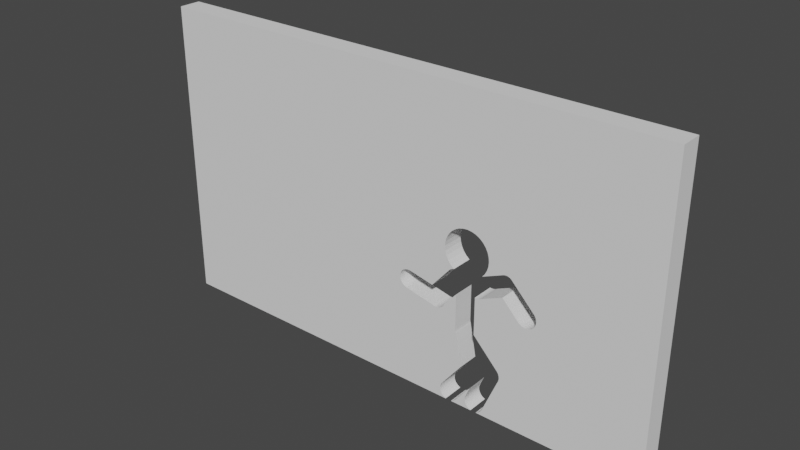 # Source: 2Pose_WALL_70Psize.blend  (saved by Blender 3.2.14; exported with 4.5.12 LTS)
import bpy
from mathutils import Matrix  # noqa: F401  (used for matrix-valued properties, if any)

bpy.ops.wm.read_factory_settings(use_empty=True)
scene = bpy.context.scene
scene.name = 'Scene'

# ---- world
world_world = bpy.data.worlds.new('World'); scene.world = world_world
world_world.use_nodes = True; world_world.node_tree.nodes.clear()
_N = world_world.node_tree.nodes; _L = world_world.node_tree.links
n0 = _N.new('ShaderNodeOutputWorld'); n0.name = 'World Output'; n0.location = (300, 300)
n1 = _N.new('ShaderNodeBackground'); n1.name = 'Background'; n1.location = (10, 300)
n1.inputs[0].default_value = (0.05088, 0.05088, 0.05088, 1.0)
_L.new(n1.outputs[0], n0.inputs[0])
n0.is_active_output = True
world_world.color = (0.05088, 0.05088, 0.05088)
world_world.use_sun_shadow = False
world_world.sun_shadow_jitter_overblur = 0.0

# ---- meshes
me_cube_002 = bpy.data.meshes.new('Cube.002')
me_cube_002.from_pydata([(-48.27, -1.556, -12.79), (-48.27, -1.556, 30.13), (-48.27, 1.556, -12.79), (-48.27, 1.556, 30.13), (25.73, -1.556, -12.79), (25.73, -1.556, 30.13), (25.73, 1.556, -12.79), (25.73, 1.556, 30.13), (-9.924, 1.556, 2.286), (-9.949, 1.556, 2.549), (-9.847, 1.556, 2.033), (-9.924, 1.556, 2.811), (-9.847, 1.556, 3.064), (-9.722, 1.556, 3.297), (-9.555, 1.556, 1.596), (-9.722, 1.556, 1.8), (-9.555, 1.556, 3.501), (-8.876, 1.556, 1.205), (-9.118, 1.556, 1.304), (-9.118, 1.556, 3.793), (-8.603, 1.556, 3.895), (-8.305, 1.556, 3.859), (-8.302, 1.556, 3.874), (-8.34, 1.556, 3.87), (-8.871, 1.556, 1.229), (-8.865, 1.556, 3.87), (-9.351, 1.556, 1.429), (-9.351, 1.556, 3.668), (-4.664, 1.556, 0.2994), (-4.825, 1.556, 3.127), (-4.456, 1.556, 0.2363), (-4.251, 1.556, 0.2105), (-4.299, 1.556, 0.2208), (-4.181, 1.556, 0.2092), (-4.25, 1.556, 0.216), (-3.643, 1.556, 0.3164), (-3.907, 1.556, 0.2363), (-2.99, 1.556, -10.66), (-3.064, 1.556, -10.75), (-3.186, 1.556, 0.6216), (-3.399, 1.556, 0.4465), (-3.064, 1.556, -12.26), (-3.191, 1.556, -12.02), (-3.27, 1.556, -11.77), (-3.296, 1.556, -11.5), (-3.27, 1.556, -11.24), (-3.191, 1.556, -10.99), (-2.893, 1.556, -12.46), (-2.881, 1.556, 1.078), (-2.875, 1.556, 1.097), (-2.424, 1.556, 7.412), (-2.425, 1.556, 5.935), (-2.447, 1.556, -12.76), (-2.429, 1.556, 5.927), (-2.022, 1.556, 6.922), (-2.036, 1.556, 6.324), (-2.25, 1.556, 6.149), (-2.341, 1.556, -12.79), (-2.685, 1.556, -12.63), (-1.793, 1.556, 6.454), (-1.543, 1.556, 6.53), (-1.116, 1.556, -1.921), (-1.117, 1.556, -1.911), (-1.115, 1.556, -1.864), (-1.394, 1.556, -12.76), (-1.499, 1.556, -12.79), (-1.531, 1.556, 11.9), (-1.112, 1.556, -1.864), (-1.09, 1.556, -2.185), (-0.9472, 1.556, -12.46), (-0.8305, 1.556, -12.34), (-0.8408, 1.556, -12.33), (-1.156, 1.556, -12.63), (-1.114, 1.556, -1.887), (-0.9718, 1.556, 12.2), (-2.989, 1.556, -10.66), (-2.022, 1.556, 11.5), (-1.034, 1.556, -2.368), (-3.011, 1.556, 0.8349), (-1.124, 1.556, 3.144), (-2.723, 1.556, 7.972), (-2.907, 1.556, 8.579), (-2.969, 1.556, 9.21), (-2.907, 1.556, 9.841), (-2.723, 1.556, 10.45), (-2.424, 1.556, 11.01), (0.2665, 1.556, 12.45), (0.6414, 1.556, -11.51), (0.6676, 1.556, -11.25), (0.7454, 1.556, -11.0), (0.7612, 1.556, -10.97), (0.7533, 1.556, -10.96), (1.248, 1.556, -12.63), (1.041, 1.556, -12.46), (1.935, 1.556, 3.746), (1.678, 1.556, 3.771), (1.485, 1.556, -12.75), (1.6, 1.556, -12.79), (1.505, 1.556, 12.2), (0.8978, 1.556, 12.38), (2.474, 1.556, 3.853), (2.766, 1.556, -12.63), (2.53, 1.556, -12.75), (2.415, 1.556, -12.79), (2.717, 1.556, 3.983), (2.731, 1.556, 3.994), (2.555, 1.556, 11.5), (3.276, 1.556, -12.03), (3.269, 1.556, -12.02), (3.27, 1.556, -12.02), (3.143, 1.556, -12.26), (2.973, 1.556, -12.46), (2.957, 1.556, 7.412), (0.8716, 1.556, -12.26), (0.7454, 1.556, -12.02), (0.6676, 1.556, -11.77), (2.21, 1.556, 3.773), (2.618, 1.556, 7.0), (2.064, 1.556, 11.9), (5.176, 1.556, -5.115), (5.253, 1.556, -5.178), (5.549, 1.556, -6.668), (5.472, 1.556, -6.813), (5.549, 1.556, -5.621), (5.423, 1.556, -5.385), (5.799, 1.556, 8.352), (5.653, 1.556, -6.145), (5.631, 1.556, 8.301), (5.628, 1.556, 8.308), (6.426, 1.556, 8.29), (6.222, 1.556, 8.352), (6.8, 1.556, 8.027), (6.777, 1.556, 8.055), (6.613, 1.556, 8.19), (6.011, 1.556, 8.373), (5.627, 1.556, -6.412), (5.627, 1.556, -5.878), (5.604, 1.556, 5.243), (3.502, 1.556, 9.21), (8.118, 1.556, 2.704), (8.101, 1.556, 2.688), (8.47, 1.556, 2.489), (8.226, 1.556, 2.617), (9.008, 1.556, 2.383), (9.79, 1.556, 2.617), (9.547, 1.556, 2.489), (9.283, 1.556, 2.41), (8.734, 1.556, 2.41), (10.18, 1.556, 4.539), (10.1, 1.556, 4.638), (10.1, 1.556, 4.647), (10.42, 1.556, 3.769), (10.39, 1.556, 4.039), (10.31, 1.556, 3.239), (10.39, 1.556, 3.499), (10.31, 1.556, 4.299), (10.0, 1.556, 2.789), (10.18, 1.556, 2.999), (1.354, 1.556, -9.537), (-0.1554, 1.556, -7.019), (1.687, 1.556, -1.493), (3.256, 1.556, 7.972), (3.44, 1.556, 8.579), (3.44, 1.556, 9.841), (3.256, 1.556, 10.45), (2.957, 1.556, 11.01), (-0.3648, 1.556, 12.38), (-2.969, -1.556, 9.21), (-2.907, -1.556, 8.579), (-2.907, -1.556, 9.841), (-2.723, -1.556, 7.972), (-2.723, -1.556, 10.45), (-2.424, -1.556, 7.412), (-2.25, -1.556, 6.149), (-1.793, -1.556, 6.454), (-1.543, -1.556, 6.53), (-2.036, -1.556, 6.324), (-2.022, -1.556, 6.922), (-2.022, -1.556, 11.5), (-2.429, -1.556, 5.927), (-2.425, -1.556, 5.935), (-2.424, -1.556, 11.01), (-1.531, -1.556, 11.9), (-0.3648, -1.556, 12.38), (-0.9718, -1.556, 12.2), (0.8978, -1.556, 12.38), (1.935, -1.556, 3.746), (1.678, -1.556, 3.771), (1.505, -1.556, 12.2), (-1.124, -1.556, 3.144), (0.2665, -1.556, 12.45), (2.474, -1.556, 3.853), (2.21, -1.556, 3.773), (2.717, -1.556, 3.983), (2.731, -1.556, 3.994), (2.555, -1.556, 11.5), (2.618, -1.556, 7.0), (2.064, -1.556, 11.9), (2.957, -1.556, 7.412), (2.957, -1.556, 11.01), (5.631, -1.556, 8.301), (5.628, -1.556, 8.308), (5.799, -1.556, 8.352), (3.502, -1.556, 9.21), (3.256, -1.556, 7.972), (3.44, -1.556, 8.579), (6.011, -1.556, 8.373), (6.426, -1.556, 8.29), (6.222, -1.556, 8.352), (6.8, -1.556, 8.027), (6.777, -1.556, 8.055), (8.101, -1.556, 2.688), (8.118, -1.556, 2.704), (6.613, -1.556, 8.19), (5.604, -1.556, 5.243), (3.44, -1.556, 9.841), (3.256, -1.556, 10.45), (8.47, -1.556, 2.489), (9.008, -1.556, 2.383), (8.734, -1.556, 2.41), (9.547, -1.556, 2.489), (9.79, -1.556, 2.617), (9.283, -1.556, 2.41), (10.18, -1.556, 4.539), (10.1, -1.556, 4.647), (10.42, -1.556, 3.769), (10.39, -1.556, 3.499), (10.39, -1.556, 4.039), (10.18, -1.556, 2.999), (10.31, -1.556, 3.239), (10.31, -1.556, 4.299), (10.0, -1.556, 2.789), (10.1, -1.556, 4.638), (8.226, -1.556, 2.617), (-9.924, -1.556, 2.286), (-9.949, -1.556, 2.549), (-9.847, -1.556, 2.033), (-9.924, -1.556, 2.811), (-9.847, -1.556, 3.064), (-9.722, -1.556, 3.297), (-9.351, -1.556, 1.429), (-9.555, -1.556, 1.596), (-9.555, -1.556, 3.501), (-9.722, -1.556, 1.8), (-9.351, -1.556, 3.668), (-8.876, -1.556, 1.205), (-9.118, -1.556, 1.304), (-9.118, -1.556, 3.793), (-8.603, -1.556, 3.895), (-8.871, -1.556, 1.229), (-8.865, -1.556, 3.87), (-8.305, -1.556, 3.859), (-8.302, -1.556, 3.874), (-8.34, -1.556, 3.87), (-4.456, -1.556, 0.2363), (-4.825, -1.556, 3.127), (-4.25, -1.556, 0.216), (-4.251, -1.556, 0.2105), (-4.299, -1.556, 0.2208), (-3.907, -1.556, 0.2363), (-4.181, -1.556, 0.2092), (-3.399, -1.556, 0.4465), (-3.643, -1.556, 0.3164), (-2.989, -1.556, -10.66), (-2.99, -1.556, -10.66), (-3.064, -1.556, -10.75), (-2.881, -1.556, 1.078), (-2.875, -1.556, 1.097), (-2.447, -1.556, -12.76), (-2.341, -1.556, -12.79), (-2.685, -1.556, -12.63), (-2.893, -1.556, -12.46), (-3.011, -1.556, 0.8349), (-3.191, -1.556, -10.99), (-3.186, -1.556, 0.6216), (-3.064, -1.556, -12.26), (-3.191, -1.556, -12.02), (-3.27, -1.556, -11.77), (-3.296, -1.556, -11.5), (-3.27, -1.556, -11.24), (-4.664, -1.556, 0.2994), (-1.394, -1.556, -12.76), (-1.499, -1.556, -12.79), (-1.117, -1.556, -1.911), (-1.112, -1.556, -1.864), (-1.114, -1.556, -1.886), (-1.116, -1.556, -1.92), (-1.115, -1.556, -1.864), (-1.09, -1.556, -2.185), (-0.9472, -1.556, -12.46), (-0.8305, -1.556, -12.34), (-0.8408, -1.556, -12.33), (0.7533, -1.556, -10.96), (0.7612, -1.556, -10.97), (0.7454, -1.556, -11.0), (0.8716, -1.556, -12.26), (0.7454, -1.556, -12.02), (0.6676, -1.556, -11.25), (-1.156, -1.556, -12.63), (-0.1554, -1.556, -7.019), (1.041, -1.556, -12.46), (1.485, -1.556, -12.75), (1.6, -1.556, -12.79), (1.248, -1.556, -12.63), (2.53, -1.556, -12.75), (2.415, -1.556, -12.79), (2.973, -1.556, -12.46), (2.766, -1.556, -12.63), (3.143, -1.556, -12.26), (3.27, -1.556, -12.02), (3.276, -1.556, -12.03), (5.176, -1.556, -5.115), (5.253, -1.556, -5.178), (5.549, -1.556, -6.668), (5.549, -1.556, -5.621), (5.653, -1.556, -6.145), (5.627, -1.556, -6.412), (5.627, -1.556, -5.878), (5.472, -1.556, -6.813), (5.423, -1.556, -5.385), (3.269, -1.556, -12.02), (1.354, -1.556, -9.537), (1.687, -1.556, -1.493), (0.6676, -1.556, -11.77), (0.6414, -1.556, -11.51), (-1.034, -1.556, -2.368)], [], [(0, 1, 3, 2), (90, 89, 88, 87, 115, 114, 113, 93, 92, 96, 97, 65, 64, 72, 69, 71, 70, 158, 91), (107, 122, 121, 135, 126, 136, 123, 124, 120, 119, 160, 95, 94, 116, 100, 104, 105, 137, 140, 139, 142, 141, 147, 143, 146, 145, 144, 156, 157, 153, 154, 151, 152, 155, 148, 149, 150, 131, 132, 133, 129, 130, 134, 125, 127, 128, 117, 112, 161, 162, 138, 163, 164, 165, 106, 118, 98, 99, 86, 166, 74, 66, 76, 85, 84, 83, 82, 81, 80, 50, 54, 60, 59, 55, 56, 51, 53, 29, 22, 21, 23, 20, 25, 19, 27, 16, 13, 12, 11, 9, 8, 10, 15, 14, 26, 18, 24, 17, 28, 30, 32, 31, 34, 33, 36, 35, 40, 39, 78, 48, 49, 79, 63, 67, 73, 62, 61, 68, 77, 159, 37, 75, 38, 46, 45, 44, 43, 42, 41, 47, 58, 52, 57, 2, 3, 7, 6, 103, 102, 101, 111, 110, 108, 109), (6, 7, 5, 4), (292, 321, 290, 291, 289, 298, 281, 282, 302, 301, 303, 300, 295, 296, 323, 324, 297, 294, 293), (309, 320, 308, 306, 307, 304, 305, 4, 5, 1, 0, 269, 268, 270, 271, 275, 276, 277, 278, 279, 273, 265, 263, 264, 299, 325, 288, 286, 283, 285, 284, 287, 189, 267, 266, 272, 274, 261, 262, 259, 260, 256, 257, 258, 254, 280, 245, 249, 246, 240, 241, 243, 236, 234, 235, 237, 238, 239, 242, 244, 247, 250, 248, 253, 251, 252, 255, 179, 180, 173, 176, 174, 175, 177, 172, 170, 168, 167, 169, 171, 181, 178, 182, 184, 183, 190, 185, 188, 197, 195, 199, 216, 215, 203, 205, 204, 198, 196, 201, 200, 202, 206, 208, 207, 213, 210, 209, 224, 232, 223, 230, 227, 225, 226, 229, 228, 231, 221, 220, 222, 218, 219, 217, 233, 212, 211, 214, 194, 193, 191, 192, 186, 187, 322, 311, 312, 319, 314, 317, 315, 316, 313, 318, 310), (6, 4, 305, 103), (269, 0, 2, 57), (282, 65, 97, 302), (7, 3, 1, 5), (86, 99, 185, 190), (99, 98, 188, 185), (98, 118, 197, 188), (197, 118, 106, 195), (195, 106, 165, 199), (199, 165, 164, 216), (216, 164, 163, 215), (215, 163, 138, 203), (203, 138, 162, 205), (205, 162, 161, 204), (204, 161, 112, 198), (198, 112, 117, 196), (60, 54, 177, 175), (54, 50, 172, 177), (50, 80, 170, 172), (80, 81, 168, 170), (81, 82, 167, 168), (82, 83, 169, 167), (83, 84, 171, 169), (84, 85, 181, 171), (85, 76, 178, 181), (76, 66, 182, 178), (66, 74, 184, 182), (74, 166, 183, 184), (166, 86, 190, 183), (53, 51, 180, 179), (51, 56, 173, 180), (56, 55, 176, 173), (55, 59, 174, 176), (59, 60, 175, 174), (267, 49, 48, 266), (266, 48, 78, 272), (272, 78, 39, 274), (274, 39, 40, 261), (261, 40, 35, 262), (262, 35, 36, 259), (259, 36, 33, 260), (258, 32, 30, 254), (260, 33, 34, 256), (254, 30, 28, 280), (189, 79, 49, 267), (29, 53, 179, 255), (22, 29, 255, 252), (257, 31, 32, 258), (280, 28, 17, 245), (17, 24, 249, 245), (21, 22, 252, 251), (256, 34, 31, 257), (20, 23, 253, 248), (23, 21, 251, 253), (249, 24, 18, 246), (246, 18, 26, 240), (26, 14, 241, 240), (14, 15, 243, 241), (15, 10, 236, 243), (10, 8, 234, 236), (8, 9, 235, 234), (9, 11, 237, 235), (11, 12, 238, 237), (12, 13, 239, 238), (13, 16, 242, 239), (16, 27, 244, 242), (27, 19, 247, 244), (19, 25, 250, 247), (25, 20, 248, 250), (232, 149, 148, 223), (223, 148, 155, 230), (230, 155, 152, 227), (227, 152, 151, 225), (225, 151, 154, 226), (226, 154, 153, 229), (229, 153, 157, 228), (228, 157, 156, 231), (231, 156, 144, 221), (221, 144, 145, 220), (220, 145, 146, 222), (222, 146, 143, 218), (218, 143, 147, 219), (219, 147, 141, 217), (217, 141, 142, 233), (142, 139, 212, 233), (209, 131, 150, 224), (140, 137, 214, 211), (224, 150, 149, 232), (212, 139, 140, 211), (134, 130, 208, 206), (130, 129, 207, 208), (129, 133, 213, 207), (213, 133, 132, 210), (210, 132, 131, 209), (127, 125, 202, 200), (125, 134, 206, 202), (194, 105, 104, 193), (193, 104, 100, 191), (191, 100, 116, 192), (192, 116, 94, 186), (186, 94, 95, 187), (214, 137, 105, 194), (117, 128, 201, 196), (201, 128, 127, 200), (187, 95, 160, 322), (63, 79, 189, 287), (284, 67, 63, 287), (61, 62, 283, 286), (73, 67, 284, 285), (322, 160, 119, 311), (311, 119, 120, 312), (312, 120, 124, 319), (319, 124, 123, 314), (314, 123, 136, 317), (317, 136, 126, 315), (315, 126, 135, 316), (316, 135, 121, 313), (313, 121, 122, 318), (318, 122, 107, 310), (91, 158, 321, 292), (293, 90, 91, 292), (310, 107, 109, 309), (309, 109, 108, 320), (320, 108, 110, 308), (308, 110, 111, 306), (306, 111, 101, 307), (307, 101, 102, 304), (305, 304, 102, 103), (97, 96, 301, 302), (301, 96, 92, 303), (92, 93, 300, 303), (93, 113, 295, 300), (113, 114, 296, 295), (114, 115, 323, 296), (115, 87, 324, 323), (87, 88, 297, 324), (88, 89, 294, 297), (89, 90, 293, 294), (159, 77, 325, 299), (77, 68, 288, 325), (68, 61, 286, 288), (283, 62, 73, 285), (321, 158, 70, 290), (37, 159, 299, 264), (75, 37, 264, 263), (70, 71, 291, 290), (291, 71, 69, 289), (289, 69, 72, 298), (298, 72, 64, 281), (282, 281, 64, 65), (57, 52, 268, 269), (268, 52, 58, 270), (58, 47, 271, 270), (47, 41, 275, 271), (41, 42, 276, 275), (42, 43, 277, 276), (43, 44, 278, 277), (44, 45, 279, 278), (45, 46, 273, 279), (46, 38, 265, 273), (38, 75, 263, 265)])
_uv = me_cube_002.uv_layers.new(name='UVMap')
_uv.uv.foreach_set('vector', [0.375, 0.0, 0.625, 0.0, 0.625, 0.25, 0.375, 0.25, 0.3856, 0.4157, 0.3854, 0.4156, 0.384, 0.4153, 0.3824, 0.4152, 0.3809, 0.4153, 0.3794, 0.4156, 0.3781, 0.416, 0.3769, 0.4166, 0.3759, 0.4173, 0.3752, 0.4181, 0.375, 0.4185, 0.375, 0.408, 0.3752, 0.4084, 0.3759, 0.4092, 0.3769, 0.4099, 0.3776, 0.4102, 0.3776, 0.4103, 0.3939, 0.4177, 0.3856, 0.4156, 0.3794, 0.4241, 0.4098, 0.4316, 0.4106, 0.4318, 0.4121, 0.4321, 0.4137, 0.4322, 0.4152, 0.4321, 0.4167, 0.4318, 0.4181, 0.4314, 0.4193, 0.4308, 0.4197, 0.4306, 0.4408, 0.4188, 0.4715, 0.4188, 0.4713, 0.4196, 0.4715, 0.4205, 0.4719, 0.4214, 0.4727, 0.4223, 0.4728, 0.4223, 0.48, 0.432, 0.4652, 0.4405, 0.4652, 0.4405, 0.4647, 0.4409, 0.464, 0.4417, 0.4635, 0.4426, 0.4634, 0.4435, 0.4635, 0.4444, 0.464, 0.4453, 0.4647, 0.4462, 0.4657, 0.4469, 0.467, 0.4475, 0.4684, 0.4479, 0.4699, 0.4482, 0.4714, 0.4483, 0.473, 0.4482, 0.4745, 0.4479, 0.4759, 0.4475, 0.4765, 0.4472, 0.4766, 0.4472, 0.4963, 0.4361, 0.4964, 0.436, 0.4972, 0.4354, 0.4978, 0.4348, 0.4981, 0.4341, 0.4983, 0.4334, 0.4981, 0.4327, 0.4978, 0.4321, 0.4979, 0.4321, 0.4903, 0.4219, 0.4927, 0.4231, 0.4959, 0.4241, 0.4995, 0.4247, 0.5031, 0.4249, 0.5068, 0.4247, 0.5104, 0.4241, 0.5136, 0.4231, 0.5165, 0.4217, 0.5188, 0.4201, 0.5206, 0.4182, 0.5216, 0.4161, 0.522, 0.414, 0.5216, 0.4118, 0.5206, 0.4098, 0.5188, 0.4079, 0.5165, 0.4063, 0.5136, 0.4049, 0.5104, 0.4039, 0.5068, 0.4033, 0.5031, 0.403, 0.4995, 0.4033, 0.4959, 0.4039, 0.4927, 0.4049, 0.4898, 0.4063, 0.4875, 0.4079, 0.4871, 0.407, 0.4863, 0.4062, 0.4853, 0.4055, 0.4841, 0.4049, 0.484, 0.4049, 0.4677, 0.3968, 0.4721, 0.385, 0.472, 0.385, 0.472, 0.3849, 0.4722, 0.384, 0.472, 0.3831, 0.4716, 0.3823, 0.4709, 0.3815, 0.4699, 0.3808, 0.4687, 0.3802, 0.4673, 0.3798, 0.4659, 0.3796, 0.4643, 0.3795, 0.4628, 0.3796, 0.4613, 0.3798, 0.46, 0.3802, 0.4588, 0.3808, 0.4578, 0.3815, 0.4571, 0.3823, 0.4567, 0.3831, 0.4565, 0.3831, 0.4512, 0.3973, 0.4509, 0.398, 0.4508, 0.3986, 0.4507, 0.3987, 0.4507, 0.3987, 0.4507, 0.399, 0.4509, 0.3999, 0.4513, 0.4008, 0.4521, 0.4016, 0.4531, 0.4023, 0.4544, 0.4029, 0.4558, 0.4033, 0.4559, 0.4034, 0.4678, 0.4093, 0.4386, 0.4093, 0.4386, 0.4093, 0.4385, 0.4093, 0.4384, 0.4093, 0.4383, 0.4093, 0.4368, 0.4094, 0.4357, 0.4096, 0.4086, 0.4126, 0.3874, 0.403, 0.3874, 0.403, 0.3869, 0.4027, 0.3855, 0.4023, 0.384, 0.402, 0.3825, 0.4019, 0.3809, 0.402, 0.3795, 0.4023, 0.3781, 0.4027, 0.3769, 0.4033, 0.3759, 0.404, 0.3752, 0.4048, 0.375, 0.4052, 0.375, 0.25, 0.625, 0.25, 0.625, 0.5, 0.375, 0.5, 0.375, 0.4212, 0.3752, 0.4216, 0.3759, 0.4224, 0.3769, 0.4231, 0.3781, 0.4237, 0.3794, 0.4241, 0.3795, 0.4241, 0.375, 0.5, 0.625, 0.5, 0.625, 0.75, 0.375, 0.75, 0.3856, 0.8344, 0.3939, 0.8323, 0.3776, 0.8397, 0.3776, 0.8398, 0.3769, 0.8401, 0.3759, 0.8408, 0.3752, 0.8416, 0.375, 0.842, 0.375, 0.8315, 0.3752, 0.8319, 0.3759, 0.8327, 0.3769, 0.8334, 0.3781, 0.834, 0.3794, 0.8344, 0.3809, 0.8347, 0.3824, 0.8348, 0.384, 0.8347, 0.3854, 0.8344, 0.3856, 0.8343, 0.3795, 0.8259, 0.3794, 0.8259, 0.3781, 0.8263, 0.3769, 0.8269, 0.3759, 0.8276, 0.3752, 0.8284, 0.375, 0.8288, 0.375, 0.75, 0.625, 0.75, 0.625, 1.0, 0.375, 1.0, 0.375, 0.8448, 0.3752, 0.8452, 0.3759, 0.846, 0.3769, 0.8467, 0.3781, 0.8473, 0.3795, 0.8477, 0.3809, 0.848, 0.3825, 0.8481, 0.384, 0.848, 0.3855, 0.8477, 0.3869, 0.8473, 0.3874, 0.847, 0.3874, 0.847, 0.4086, 0.8374, 0.4357, 0.8404, 0.4368, 0.8406, 0.4383, 0.8407, 0.4384, 0.8407, 0.4385, 0.8407, 0.4386, 0.8407, 0.4386, 0.8407, 0.4678, 0.8407, 0.4559, 0.8466, 0.4558, 0.8467, 0.4544, 0.8471, 0.4531, 0.8477, 0.4521, 0.8484, 0.4513, 0.8492, 0.4509, 0.8501, 0.4507, 0.851, 0.4507, 0.8513, 0.4507, 0.8513, 0.4508, 0.8514, 0.4509, 0.852, 0.4512, 0.8527, 0.4565, 0.8669, 0.4567, 0.8669, 0.4571, 0.8677, 0.4578, 0.8685, 0.4588, 0.8692, 0.46, 0.8698, 0.4613, 0.8702, 0.4628, 0.8704, 0.4643, 0.8705, 0.4659, 0.8704, 0.4673, 0.8702, 0.4687, 0.8698, 0.4699, 0.8692, 0.4709, 0.8685, 0.4716, 0.8677, 0.472, 0.8669, 0.4722, 0.866, 0.472, 0.8651, 0.472, 0.865, 0.4721, 0.865, 0.4677, 0.8532, 0.484, 0.8451, 0.4841, 0.8451, 0.4853, 0.8445, 0.4863, 0.8438, 0.4871, 0.843, 0.4875, 0.8421, 0.4898, 0.8437, 0.4927, 0.8451, 0.4959, 0.8461, 0.4995, 0.8467, 0.5031, 0.847, 0.5068, 0.8467, 0.5104, 0.8461, 0.5136, 0.8451, 0.5165, 0.8437, 0.5188, 0.8421, 0.5206, 0.8402, 0.5216, 0.8382, 0.522, 0.836, 0.5216, 0.8339, 0.5206, 0.8318, 0.5188, 0.8299, 0.5165, 0.8283, 0.5136, 0.8269, 0.5104, 0.8259, 0.5068, 0.8253, 0.5031, 0.8251, 0.4995, 0.8253, 0.4959, 0.8259, 0.4927, 0.8269, 0.4903, 0.8281, 0.4979, 0.8179, 0.4978, 0.8179, 0.4981, 0.8173, 0.4983, 0.8166, 0.4981, 0.8159, 0.4978, 0.8152, 0.4972, 0.8146, 0.4964, 0.814, 0.4963, 0.8139, 0.4766, 0.8028, 0.4765, 0.8028, 0.4759, 0.8025, 0.4745, 0.8021, 0.473, 0.8018, 0.4714, 0.8017, 0.4699, 0.8018, 0.4684, 0.8021, 0.467, 0.8025, 0.4657, 0.8031, 0.4647, 0.8038, 0.464, 0.8047, 0.4635, 0.8056, 0.4634, 0.8065, 0.4635, 0.8074, 0.464, 0.8083, 0.4647, 0.8091, 0.4652, 0.8095, 0.4652, 0.8095, 0.48, 0.818, 0.4728, 0.8277, 0.4727, 0.8277, 0.4719, 0.8286, 0.4715, 0.8295, 0.4713, 0.8304, 0.4715, 0.8312, 0.4408, 0.8312, 0.4197, 0.8194, 0.4193, 0.8192, 0.4181, 0.8186, 0.4167, 0.8182, 0.4152, 0.8179, 0.4137, 0.8178, 0.4121, 0.8179, 0.4106, 0.8182, 0.4098, 0.8184, 0.3794, 0.8259, 0.375, 0.5, 0.375, 0.75, 0.2962, 0.75, 0.2962, 0.5, 0.2802, 0.75, 0.125, 0.75, 0.125, 0.5, 0.2802, 0.5, 0.283, 0.75, 0.283, 0.5, 0.2935, 0.5, 0.2935, 0.75, 0.625, 0.5, 0.875, 0.5, 0.875, 0.75, 0.625, 0.75, 1.0, 0.7443, 0.9688, 0.7443, 0.9688, 0.7457, 1.0, 0.7457, 0.9688, 0.7443, 0.9375, 0.7443, 0.9375, 0.7457, 0.9688, 0.7457, 0.9375, 0.7443, 0.9062, 0.7443, 0.9062, 0.7457, 0.9375, 0.7457, 0.9062, 0.7457, 0.9062, 0.7443, 0.875, 0.7443, 0.875, 0.7457, 0.875, 0.7457, 0.875, 0.7443, 0.8438, 0.7443, 0.8438, 0.7457, 0.8438, 0.7457, 0.8438, 0.7443, 0.8125, 0.7443, 0.8125, 0.7457, 0.8125, 0.7457, 0.8125, 0.7443, 0.7812, 0.7443, 0.7812, 0.7457, 0.7812, 0.7457, 0.7812, 0.7443, 0.75, 0.7443, 0.75, 0.7457, 0.75, 0.7457, 0.75, 0.7443, 0.7188, 0.7443, 0.7188, 0.7457, 0.7188, 0.7457, 0.7188, 0.7443, 0.6875, 0.7443, 0.6875, 0.7457, 0.6875, 0.7457, 0.6875, 0.7443, 0.6562, 0.7443, 0.6562, 0.7457, 0.6562, 0.7457, 0.6562, 0.7443, 0.6299, 0.7443, 0.6299, 0.7457, 0.4055, 0.7443, 0.375, 0.7443, 0.375, 0.7457, 0.4055, 0.7457, 0.375, 0.7443, 0.3438, 0.7443, 0.3438, 0.7457, 0.375, 0.7457, 0.3438, 0.7443, 0.3125, 0.7443, 0.3125, 0.7457, 0.3438, 0.7457, 0.3125, 0.7443, 0.2812, 0.7443, 0.2812, 0.7457, 0.3125, 0.7457, 0.2812, 0.7443, 0.25, 0.7443, 0.25, 0.7457, 0.2812, 0.7457, 0.25, 0.7443, 0.2188, 0.7443, 0.2188, 0.7457, 0.25, 0.7457, 0.2188, 0.7443, 0.1875, 0.7443, 0.1875, 0.7457, 0.2188, 0.7457, 0.1875, 0.7443, 0.1562, 0.7443, 0.1562, 0.7457, 0.1875, 0.7457, 0.1562, 0.7443, 0.125, 0.7443, 0.125, 0.7457, 0.1562, 0.7457, 0.125, 0.7443, 0.09375, 0.7443, 0.09375, 0.7457, 0.125, 0.7457, 0.09375, 0.7443, 0.0625, 0.7443, 0.0625, 0.7457, 0.09375, 0.7457, 0.0625, 0.7443, 0.03125, 0.7443, 0.03125, 0.7457, 0.0625, 0.7457, 0.03125, 0.7443, 0.0, 0.7443, 0.0, 0.7457, 0.03125, 0.7457, 0.1573, 0.7464, 0.1562, 0.7464, 0.1562, 0.7473, 0.1573, 0.7473, 0.1562, 0.7464, 0.125, 0.7464, 0.125, 0.7473, 0.1562, 0.7473, 0.125, 0.7464, 0.09375, 0.7464, 0.09375, 0.7473, 0.125, 0.7473, 0.09375, 0.7464, 0.0625, 0.7464, 0.0625, 0.7473, 0.09375, 0.7473, 0.0625, 0.7464, 0.03296, 0.7464, 0.03296, 0.7473, 0.0625, 0.7473, 0.6897, 0.7473, 0.6897, 0.7464, 0.6875, 0.7464, 0.6875, 0.7473, 0.6875, 0.7473, 0.6875, 0.7464, 0.6562, 0.7464, 0.6562, 0.7473, 0.6562, 0.7473, 0.6562, 0.7464, 0.625, 0.7464, 0.625, 0.7473, 0.625, 0.7473, 0.625, 0.7464, 0.5938, 0.7464, 0.5938, 0.7473, 0.5938, 0.7473, 0.5938, 0.7464, 0.5625, 0.7464, 0.5625, 0.7473, 0.5625, 0.7473, 0.5625, 0.7464, 0.5312, 0.7464, 0.5312, 0.7473, 0.5312, 0.7473, 0.5312, 0.7464, 0.5, 0.7464, 0.5, 0.7473, 0.4867, 0.7473, 0.4867, 0.7464, 0.4688, 0.7464, 0.4688, 0.7473, 0.5, 0.7473, 0.5, 0.7464, 0.4922, 0.7464, 0.4922, 0.7473, 0.4688, 0.7473, 0.4688, 0.7464, 0.4441, 0.7464, 0.4441, 0.7473, 0.4485, 0.1317, 0.4485, 0.1338, 0.5892, 0.1338, 0.5892, 0.1317, 0.5749, 0.6162, 0.3824, 0.6162, 0.3824, 0.6183, 0.5749, 0.6183, 0.375, 0.134, 0.5629, 0.134, 0.5629, 0.1317, 0.375, 0.1317, 0.625, 0.6183, 0.625, 0.616, 0.6224, 0.616, 0.6224, 0.6183, 0.6027, 0.6183, 0.6027, 0.616, 0.375, 0.616, 0.375, 0.6183, 0.375, 0.616, 0.3728, 0.616, 0.3728, 0.6183, 0.375, 0.6183, 0.1264, 0.616, 0.125, 0.616, 0.125, 0.6183, 0.1264, 0.6183, 0.6255, 0.6183, 0.6255, 0.616, 0.625, 0.616, 0.625, 0.6183, 1.0, 0.7462, 0.9688, 0.7462, 0.9688, 0.7472, 1.0, 0.7472, 0.9688, 0.7462, 0.9644, 0.7462, 0.9644, 0.7472, 0.9688, 0.7472, 0.4681, 0.7472, 0.4681, 0.7462, 0.4375, 0.7462, 0.4375, 0.7472, 0.4375, 0.7472, 0.4375, 0.7462, 0.4062, 0.7462, 0.4062, 0.7472, 0.4062, 0.7462, 0.375, 0.7462, 0.375, 0.7472, 0.4062, 0.7472, 0.375, 0.7462, 0.3438, 0.7462, 0.3438, 0.7472, 0.375, 0.7472, 0.3438, 0.7462, 0.3125, 0.7462, 0.3125, 0.7472, 0.3438, 0.7472, 0.3125, 0.7462, 0.2812, 0.7462, 0.2812, 0.7472, 0.3125, 0.7472, 0.2812, 0.7462, 0.25, 0.7462, 0.25, 0.7472, 0.2812, 0.7472, 0.25, 0.7462, 0.2188, 0.7462, 0.2188, 0.7472, 0.25, 0.7472, 0.2188, 0.7462, 0.1875, 0.7462, 0.1875, 0.7472, 0.2188, 0.7472, 0.1875, 0.7462, 0.1562, 0.7462, 0.1562, 0.7472, 0.1875, 0.7472, 0.1562, 0.7462, 0.125, 0.7462, 0.125, 0.7472, 0.1562, 0.7472, 0.125, 0.7462, 0.09375, 0.7462, 0.09375, 0.7472, 0.125, 0.7472, 0.09375, 0.7462, 0.0625, 0.7462, 0.0625, 0.7472, 0.09375, 0.7472, 0.0625, 0.7462, 0.03125, 0.7462, 0.03125, 0.7472, 0.0625, 0.7472, 0.03125, 0.7462, 0.0, 0.7462, 0.0, 0.7472, 0.03125, 0.7472, 0.8585, 0.7473, 0.8585, 0.7464, 0.8438, 0.7464, 0.8438, 0.7473, 0.8438, 0.7473, 0.8438, 0.7464, 0.8125, 0.7464, 0.8125, 0.7473, 0.8125, 0.7473, 0.8125, 0.7464, 0.7812, 0.7464, 0.7812, 0.7473, 0.7812, 0.7473, 0.7812, 0.7464, 0.75, 0.7464, 0.75, 0.7473, 0.75, 0.7473, 0.75, 0.7464, 0.7188, 0.7464, 0.7188, 0.7473, 0.7188, 0.7473, 0.7188, 0.7464, 0.6875, 0.7464, 0.6875, 0.7473, 0.6875, 0.7473, 0.6875, 0.7464, 0.6562, 0.7464, 0.6562, 0.7473, 0.6562, 0.7473, 0.6562, 0.7464, 0.625, 0.7464, 0.625, 0.7473, 0.625, 0.7473, 0.625, 0.7464, 0.5938, 0.7464, 0.5938, 0.7473, 0.5938, 0.7473, 0.5938, 0.7464, 0.5625, 0.7464, 0.5625, 0.7473, 0.5625, 0.7473, 0.5625, 0.7464, 0.5312, 0.7464, 0.5312, 0.7473, 0.5312, 0.7473, 0.5312, 0.7464, 0.5, 0.7464, 0.5, 0.7473, 0.5, 0.7473, 0.5, 0.7464, 0.4688, 0.7464, 0.4688, 0.7473, 0.4688, 0.7473, 0.4688, 0.7464, 0.4375, 0.7464, 0.4375, 0.7473, 0.4375, 0.7473, 0.4375, 0.7464, 0.4062, 0.7464, 0.4062, 0.7473, 0.4062, 0.7464, 0.3904, 0.7464, 0.3904, 0.7473, 0.4062, 0.7473, 0.3769, 0.1317, 0.3769, 0.134, 0.625, 0.134, 0.625, 0.1317, 0.625, 0.616, 0.4375, 0.616, 0.4375, 0.6183, 0.625, 0.6183, 0.875, 0.6183, 0.875, 0.616, 0.8738, 0.616, 0.8738, 0.6183, 0.6271, 0.6183, 0.6271, 0.616, 0.625, 0.616, 0.625, 0.6183, 1.0, 0.7453, 0.9688, 0.7453, 0.9688, 0.7465, 1.0, 0.7465, 0.9688, 0.7453, 0.9375, 0.7453, 0.9375, 0.7465, 0.9688, 0.7465, 0.9375, 0.7453, 0.9062, 0.7453, 0.9062, 0.7465, 0.9375, 0.7465, 0.9062, 0.7465, 0.9062, 0.7453, 0.875, 0.7453, 0.875, 0.7465, 0.875, 0.7465, 0.875, 0.7453, 0.8697, 0.7453, 0.8697, 0.7465, 0.05707, 0.7453, 0.03125, 0.7453, 0.03125, 0.7465, 0.05707, 0.7465, 0.03125, 0.7453, 0.0, 0.7453, 0.0, 0.7465, 0.03125, 0.7465, 0.5958, 0.7473, 0.5958, 0.7464, 0.5938, 0.7464, 0.5938, 0.7473, 0.5938, 0.7473, 0.5938, 0.7464, 0.5625, 0.7464, 0.5625, 0.7473, 0.5625, 0.7473, 0.5625, 0.7464, 0.5312, 0.7464, 0.5312, 0.7473, 0.5312, 0.7473, 0.5312, 0.7464, 0.5, 0.7464, 0.5, 0.7473, 0.5, 0.7473, 0.5, 0.7464, 0.4708, 0.7464, 0.4708, 0.7473, 0.44, 0.1317, 0.44, 0.1338, 0.6035, 0.1338, 0.6035, 0.1317, 0.5464, 0.6162, 0.375, 0.6162, 0.375, 0.6183, 0.5464, 0.6183, 0.375, 0.6183, 0.375, 0.6162, 0.3743, 0.6162, 0.3743, 0.6183, 0.4615, 0.135, 0.4615, 0.1371, 0.6144, 0.1371, 0.6144, 0.135, 0.625, 0.6129, 0.4796, 0.6129, 0.4796, 0.615, 0.625, 0.615, 0.6253, 0.615, 0.6253, 0.6129, 0.625, 0.6129, 0.625, 0.615, 0.2512, 0.7451, 0.25, 0.7451, 0.25, 0.746, 0.251, 0.746, 0.2473, 0.7451, 0.2446, 0.7451, 0.2446, 0.746, 0.2472, 0.746, 0.6138, 0.615, 0.6138, 0.6129, 0.3772, 0.6129, 0.3772, 0.615, 0.8866, 0.7458, 0.8866, 0.7449, 0.875, 0.7449, 0.875, 0.7458, 0.875, 0.7458, 0.875, 0.7449, 0.8438, 0.7449, 0.8438, 0.7458, 0.8438, 0.7458, 0.8438, 0.7449, 0.8125, 0.7449, 0.8125, 0.7458, 0.8125, 0.7458, 0.8125, 0.7449, 0.7812, 0.7449, 0.7812, 0.7458, 0.7812, 0.7458, 0.7812, 0.7449, 0.75, 0.7449, 0.75, 0.7458, 0.75, 0.7458, 0.75, 0.7449, 0.7188, 0.7449, 0.7188, 0.7458, 0.7188, 0.7458, 0.7188, 0.7449, 0.6875, 0.7449, 0.6875, 0.7458, 0.6875, 0.7458, 0.6875, 0.7449, 0.6684, 0.7449, 0.6684, 0.7458, 0.3862, 0.1351, 0.3862, 0.1373, 0.625, 0.1373, 0.625, 0.1351, 0.625, 0.6127, 0.5597, 0.6127, 0.5597, 0.6149, 0.625, 0.6149, 0.6258, 0.6149, 0.6258, 0.6127, 0.625, 0.6127, 0.625, 0.6149, 0.875, 0.6149, 0.875, 0.6127, 0.8744, 0.6127, 0.8744, 0.6149, 0.6877, 0.7458, 0.6877, 0.7448, 0.6875, 0.7448, 0.6875, 0.7458, 0.6875, 0.7458, 0.6875, 0.7448, 0.6562, 0.7448, 0.6562, 0.7458, 0.6562, 0.7458, 0.6562, 0.7448, 0.625, 0.7448, 0.625, 0.7458, 0.625, 0.7458, 0.625, 0.7448, 0.5938, 0.7448, 0.5938, 0.7458, 0.5938, 0.7458, 0.5938, 0.7448, 0.5625, 0.7448, 0.5625, 0.7458, 0.5484, 0.7458, 0.5625, 0.7458, 0.5625, 0.7448, 0.5484, 0.7448, 0.4516, 0.7448, 0.4375, 0.7448, 0.4375, 0.7458, 0.4516, 0.7458, 0.4375, 0.7458, 0.4375, 0.7448, 0.4062, 0.7448, 0.4062, 0.7458, 0.4062, 0.7448, 0.375, 0.7448, 0.375, 0.7458, 0.4062, 0.7458, 0.375, 0.7448, 0.3438, 0.7448, 0.3438, 0.7458, 0.375, 0.7458, 0.3438, 0.7448, 0.3125, 0.7448, 0.3125, 0.7458, 0.3438, 0.7458, 0.3125, 0.7448, 0.2812, 0.7448, 0.2812, 0.7458, 0.3125, 0.7458, 0.2812, 0.7448, 0.25, 0.7448, 0.25, 0.7458, 0.2812, 0.7458, 0.25, 0.7448, 0.2188, 0.7448, 0.2188, 0.7458, 0.25, 0.7458, 0.2188, 0.7448, 0.1875, 0.7448, 0.1875, 0.7458, 0.2188, 0.7458, 0.1875, 0.7448, 0.1836, 0.7448, 0.1836, 0.7458, 0.1875, 0.7458, 0.3864, 0.1371, 0.6091, 0.1371, 0.6091, 0.135, 0.3864, 0.135, 0.3029, 0.7451, 0.2812, 0.7451, 0.2812, 0.746, 0.3029, 0.746, 0.2812, 0.7451, 0.2512, 0.7451, 0.251, 0.746, 0.2812, 0.746, 0.25, 0.746, 0.25, 0.7451, 0.2473, 0.7451, 0.2472, 0.746, 0.487, 0.1351, 0.487, 0.1373, 0.625, 0.1373, 0.625, 0.1351, 0.625, 0.6127, 0.4459, 0.6127, 0.4459, 0.6149, 0.625, 0.6149, 0.6251, 0.6127, 0.625, 0.6127, 0.625, 0.6149, 0.6251, 0.6149, 0.875, 0.6127, 0.8738, 0.6127, 0.8738, 0.6149, 0.875, 0.6149, 0.6444, 0.7458, 0.6444, 0.7449, 0.625, 0.7449, 0.625, 0.7458, 0.625, 0.7458, 0.625, 0.7449, 0.5938, 0.7449, 0.5938, 0.7458, 0.5938, 0.7458, 0.5938, 0.7449, 0.5625, 0.7449, 0.5625, 0.7458, 0.5497, 0.7458, 0.5625, 0.7458, 0.5625, 0.7449, 0.5497, 0.7449, 0.4503, 0.7449, 0.4375, 0.7449, 0.4375, 0.7458, 0.4503, 0.7458, 0.4375, 0.7458, 0.4375, 0.7449, 0.4062, 0.7449, 0.4062, 0.7458, 0.4062, 0.7449, 0.375, 0.7449, 0.375, 0.7458, 0.4062, 0.7458, 0.375, 0.7449, 0.3438, 0.7449, 0.3438, 0.7458, 0.375, 0.7458, 0.3438, 0.7449, 0.3125, 0.7449, 0.3125, 0.7458, 0.3438, 0.7458, 0.3125, 0.7449, 0.2812, 0.7449, 0.2812, 0.7458, 0.3125, 0.7458, 0.2812, 0.7449, 0.25, 0.7449, 0.25, 0.7458, 0.2812, 0.7458, 0.25, 0.7449, 0.2188, 0.7449, 0.2188, 0.7458, 0.25, 0.7458, 0.2188, 0.7449, 0.1875, 0.7449, 0.1875, 0.7458, 0.2188, 0.7458, 0.1875, 0.7449, 0.1562, 0.7449, 0.1562, 0.7458, 0.1875, 0.7458, 0.1562, 0.7449, 0.1425, 0.7449, 0.1425, 0.7458, 0.1562, 0.7458])
me_cube_002.materials.append(None)
me_cube_002.update()

# ---- objects
ob_cube_002 = bpy.data.objects.new('Cube.002', me_cube_002)

# ---- transforms, parenting, visibility, modifiers, constraints
ob_cube_002.location = (11.27, 0.02915, 12.79)

# ---- collection membership
scene.collection.objects.link(ob_cube_002)

# ---- scene / render settings (as saved in the file)
scene.frame_start = 1; scene.frame_end = 250; scene.frame_set(1)
scene.render.engine = 'BLENDER_EEVEE_NEXT'
scene.cycles.samples = 128
scene.cycles.sampling_pattern = 'TABULATED_SOBOL'
scene.cycles.use_adaptive_sampling = False
scene.cycles.use_light_tree = False
scene.view_settings.view_transform = 'Filmic'
bpy.context.view_layer.update()

# ---- added for rendering (the .blend has no active camera and no usable light): camera, sun
cam_auto = bpy.data.cameras.new('AutoCamera')
cam_auto.lens = 50.0
cam_auto.sensor_width = 36.0
cam_auto.clip_end = 1389.93
ob_auto_camera = bpy.data.objects.new('AutoCamera', cam_auto)
scene.collection.objects.link(ob_auto_camera)
ob_auto_camera.location = (79.1989, -95.0095, 84.8161)
ob_auto_camera.rotation_euler = (1.09748, -7.21219e-08, 0.694738)
scene.camera = ob_auto_camera
light_auto_sun = bpy.data.lights.new('AutoSun', 'SUN')
light_auto_sun.energy = 3.0
light_auto_sun.angle = 0.0523599
ob_auto_sun = bpy.data.objects.new('AutoSun', light_auto_sun)
scene.collection.objects.link(ob_auto_sun)
ob_auto_sun.rotation_euler = (0.872665, 0.174533, 0.523599)
bpy.context.view_layer.update()
